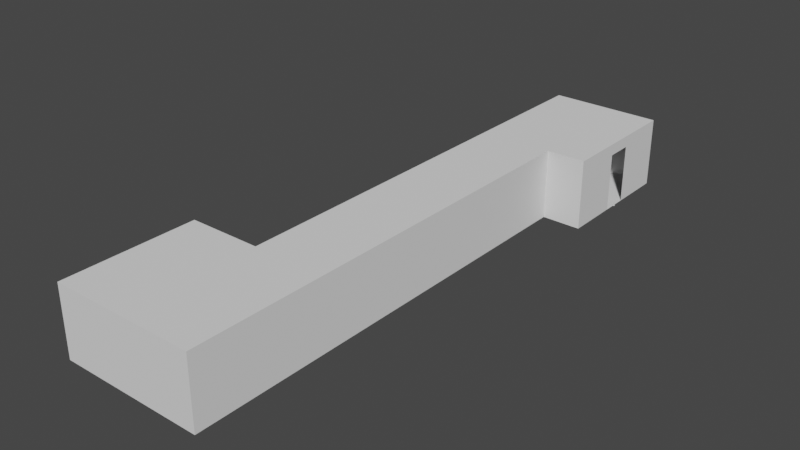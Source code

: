 # Source: room2.blend  (saved by Blender 3.5.10; exported with 4.5.12 LTS)
import bpy
from mathutils import Matrix  # noqa: F401  (used for matrix-valued properties, if any)

bpy.ops.wm.read_factory_settings(use_empty=True)
scene = bpy.context.scene
scene.name = 'Scene'

# ---- world
world_world = bpy.data.worlds.new('World'); scene.world = world_world
world_world.use_nodes = True; world_world.node_tree.nodes.clear()
_N = world_world.node_tree.nodes; _L = world_world.node_tree.links
n0 = _N.new('ShaderNodeOutputWorld'); n0.name = 'World Output'; n0.location = (300, 300)
n1 = _N.new('ShaderNodeBackground'); n1.name = 'Background'; n1.location = (10, 300)
n1.inputs[0].default_value = (0.05088, 0.05088, 0.05088, 1.0)
_L.new(n1.outputs[0], n0.inputs[0])
n0.is_active_output = True
world_world.color = (0.05088, 0.05088, 0.05088)
world_world.use_sun_shadow = False
world_world.sun_shadow_jitter_overblur = 0.0

# ---- meshes
me_doorexit = bpy.data.meshes.new('DoorExit')
me_doorexit.from_pydata([(-0.05, -0.05, -0.05), (-0.05, -0.05, 0.05), (-0.05, 0.05, -0.05), (-0.05, 0.05, 0.05), (0.05, -0.05, -0.05), (0.05, -0.05, 0.05), (0.05, 0.05, -0.05), (0.05, 0.05, 0.05)], [], [(0, 2, 3, 1), (2, 6, 7, 3), (6, 4, 5, 7), (4, 0, 1, 5), (2, 0, 4, 6), (7, 5, 1, 3)])
_uv = me_doorexit.uv_layers.new(name='UVMap')
_uv.uv.foreach_set('vector', [0.375, 0.0, 0.375, 0.25, 0.625, 0.25, 0.625, 0.0, 0.375, 0.25, 0.375, 0.5, 0.625, 0.5, 0.625, 0.25, 0.375, 0.5, 0.375, 0.75, 0.625, 0.75, 0.625, 0.5, 0.375, 0.75, 0.375, 1.0, 0.625, 1.0, 0.625, 0.75, 0.125, 0.5, 0.125, 0.75, 0.375, 0.75, 0.375, 0.5, 0.625, 0.5, 0.625, 0.75, 0.875, 0.75, 0.875, 0.5])
me_doorexit.update()
me_room = bpy.data.meshes.new('Room')
me_room.from_pydata([(12.71, 29.54, 0.0), (12.71, 29.54, 4.0), (0.0, -4.585, 0.0), (12.71, 31.36, 4.0), (10.03, -4.585, 4.8), (10.03, -4.585, 0.0), (5.013, 4.585, 4.8), (5.013, 4.585, 0.0), (0.0, -0.91, 0.0), (0.0, -0.91, 4.0), (10.01, 31.36, 0.0), (10.03, 25.86, 4.8), (10.03, 25.86, 0.0), (5.013, 35.03, 0.0), (0.0, 0.91, 0.0), (5.013, 35.03, 4.8), (0.0, 0.91, 4.0), (0.0, -4.585, 4.8), (12.71, 31.36, 0.0), (0.0, 4.585, 4.8), (0.0, 4.585, 0.0), (12.71, 25.86, 4.8), (12.71, 25.86, 0.0), (12.71, 35.03, 4.8), (12.71, 35.03, 0.0), (11.08, 29.54, 0.0), (3.129, -0.91, 0.0), (3.129, 0.91, 0.0)], [], [(14, 27, 7, 20), (19, 6, 4, 17), (20, 7, 6, 19), (6, 15, 11, 4), (17, 4, 5, 2), (11, 21, 22, 12), (13, 24, 23, 15), (7, 13, 15, 6), (5, 12, 13, 7), (5, 4, 11, 12), (14, 20, 19, 16), (8, 9, 17, 2), (16, 19, 17, 9), (18, 3, 23, 24), (0, 22, 21, 1), (3, 1, 21, 23), (10, 18, 24, 13), (15, 23, 21, 11), (12, 22, 0, 25), (12, 25, 10, 13), (10, 25, 0, 18), (5, 26, 8, 2), (5, 7, 27, 26), (26, 27, 14, 8)])
_uv = me_room.uv_layers.new(name='UVMap')
_uv.uv.foreach_set('vector', [0.375, 1.0, 0.0, 0.0, 0.375, 0.75, 0.375, 0.75, 0.625, 0.75, 0.625, 0.75, 0.625, 0.5, 0.625, 0.5, 0.375, 0.75, 0.375, 0.75, 0.625, 0.75, 0.625, 0.75, 0.625, 0.75, 0.625, 0.75, 0.625, 0.75, 0.625, 0.75, 0.625, 0.5, 0.625, 0.5, 0.375, 0.5, 0.375, 0.5, 0.625, 0.5, 0.625, 0.5, 0.375, 0.75, 0.375, 0.75, 0.375, 0.75, 0.375, 0.75, 0.625, 0.75, 0.625, 0.75, 0.375, 0.75, 0.375, 0.75, 0.625, 0.75, 0.625, 0.75, 0.375, 0.75, 0.375, 0.75, 0.375, 0.75, 0.375, 0.75, 0.375, 0.75, 0.625, 0.75, 0.625, 0.5, 0.375, 0.75, 0.375, 1.0, 0.375, 0.75, 0.625, 0.75, 0.625, 1.0, 0.375, 0.75, 0.625, 0.75, 0.625, 0.5, 0.375, 0.5, 0.625, 1.0, 0.625, 0.75, 0.625, 0.5, 0.625, 0.75, 0.375, 1.0, 0.625, 1.0, 0.625, 0.75, 0.375, 0.75, 0.375, 0.75, 0.375, 0.5, 0.625, 0.5, 0.625, 0.75, 0.625, 1.0, 0.625, 0.75, 0.625, 0.5, 0.625, 0.75, 0.0, 0.0, 0.375, 1.0, 0.375, 0.75, 0.375, 0.75, 0.625, 0.75, 0.625, 0.75, 0.625, 0.75, 0.625, 0.75, 0.375, 0.75, 0.375, 0.75, 0.375, 0.75, 0.1489, 0.2978, 0.375, 0.75, 0.1489, 0.2978, 0.0, 0.0, 0.375, 0.75, 0.0, 0.0, 0.1489, 0.2978, 0.375, 0.75, 0.375, 1.0, 0.375, 0.5, 0.0, 0.0, 0.375, 0.75, 0.375, 0.5, 0.375, 0.5, 0.375, 0.75, 0.0, 0.0, 0.0, 0.0, 0.0, 0.0, 0.0, 0.0, 0.375, 1.0, 0.375, 0.75])
me_room.update()

# ---- objects
ob_doorexit = bpy.data.objects.new('DoorExit', me_doorexit)
ob_room = bpy.data.objects.new('Room', me_room)

# ---- transforms, parenting, visibility, modifiers, constraints
ob_doorexit.parent = ob_room
ob_doorexit.matrix_parent_inverse = Matrix(((1.0, -0.0, -0.0, -0.0), (-0.0, 1.0, 0.0, 1.431e-06), (-0.0, -0.0, 1.0, -0.0), (-0.0, 0.0, -0.0, 1.0)))
ob_doorexit.location = (12.71, 30.45, 0.0)
ob_room.location = (0.0, -1.431e-06, 0.0)

# ---- collection membership
scene.collection.objects.link(ob_doorexit)
scene.collection.objects.link(ob_room)

# ---- scene / render settings (as saved in the file)
scene.frame_start = 1; scene.frame_end = 250; scene.frame_set(1)
scene.render.engine = 'BLENDER_EEVEE_NEXT'
scene.cycles.sampling_pattern = 'TABULATED_SOBOL'
scene.cycles.use_light_tree = False
scene.view_settings.view_transform = 'Filmic'
bpy.context.view_layer.update()

# ---- added for rendering (the .blend has no active camera and no usable light): camera, sun
cam_auto = bpy.data.cameras.new('AutoCamera')
cam_auto.lens = 50.0
cam_auto.sensor_width = 36.0
cam_auto.clip_end = 1000.0
ob_auto_camera = bpy.data.objects.new('AutoCamera', cam_auto)
scene.collection.objects.link(ob_auto_camera)
ob_auto_camera.location = (45.1483, -31.2987, 33.3895)
ob_auto_camera.rotation_euler = (1.09748, -7.21219e-08, 0.694738)
scene.camera = ob_auto_camera
light_auto_sun = bpy.data.lights.new('AutoSun', 'SUN')
light_auto_sun.energy = 3.0
light_auto_sun.angle = 0.0523599
ob_auto_sun = bpy.data.objects.new('AutoSun', light_auto_sun)
scene.collection.objects.link(ob_auto_sun)
ob_auto_sun.rotation_euler = (0.872665, 0.174533, 0.523599)
bpy.context.view_layer.update()
